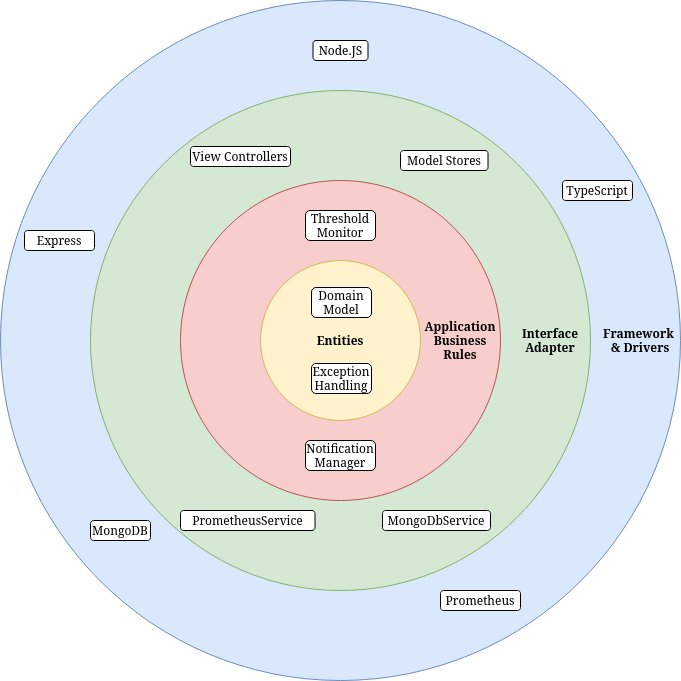

The diagram above was exported from draw.io. Its source (the exported page's mxGraphModel, read from the mxfile embedded in the PNG):
<mxGraphModel dx="1422" dy="680" grid="1" gridSize="10" guides="1" tooltips="1" connect="1" arrows="1" fold="1" page="1" pageScale="1" pageWidth="850" pageHeight="1100" math="0" shadow="0">
  <root>
    <mxCell id="0" />
    <mxCell id="1" parent="0" />
    <mxCell id="DH744E-QInVpVE7m2hf_-7" value="" style="ellipse;whiteSpace=wrap;html=1;aspect=fixed;fillColor=#dae8fc;strokeColor=#6c8ebf;" parent="1" vertex="1">
      <mxGeometry x="80" y="380" width="680" height="680" as="geometry" />
    </mxCell>
    <mxCell id="DH744E-QInVpVE7m2hf_-6" value="" style="ellipse;whiteSpace=wrap;html=1;aspect=fixed;fillColor=#d5e8d4;strokeColor=#82b366;" parent="1" vertex="1">
      <mxGeometry x="170" y="470" width="500" height="500" as="geometry" />
    </mxCell>
    <mxCell id="DH744E-QInVpVE7m2hf_-5" value="" style="ellipse;whiteSpace=wrap;html=1;aspect=fixed;fillColor=#f8cecc;strokeColor=#b85450;" parent="1" vertex="1">
      <mxGeometry x="260" y="560" width="320" height="320" as="geometry" />
    </mxCell>
    <mxCell id="DH744E-QInVpVE7m2hf_-4" value="" style="ellipse;whiteSpace=wrap;html=1;aspect=fixed;labelBackgroundColor=none;fillColor=#fff2cc;strokeColor=#d6b656;" parent="1" vertex="1">
      <mxGeometry x="340" y="640" width="160" height="160" as="geometry" />
    </mxCell>
    <mxCell id="_9GvtzLEMhLRBYuVsWSU-1" value="MongoDB" style="rounded=1;whiteSpace=wrap;html=1;" parent="1" vertex="1">
      <mxGeometry x="170" y="900" width="60" height="20" as="geometry" />
    </mxCell>
    <mxCell id="_9GvtzLEMhLRBYuVsWSU-2" value="Prometheus" style="rounded=1;whiteSpace=wrap;html=1;" parent="1" vertex="1">
      <mxGeometry x="520" y="970" width="80" height="20" as="geometry" />
    </mxCell>
    <mxCell id="_9GvtzLEMhLRBYuVsWSU-3" value="Framework&amp;nbsp; &amp;amp; Drivers" style="text;html=1;strokeColor=none;fillColor=none;align=center;verticalAlign=middle;whiteSpace=wrap;rounded=0;fontStyle=1" parent="1" vertex="1">
      <mxGeometry x="690" y="705" width="60" height="30" as="geometry" />
    </mxCell>
    <mxCell id="_9GvtzLEMhLRBYuVsWSU-4" value="Node.JS" style="rounded=1;whiteSpace=wrap;html=1;" parent="1" vertex="1">
      <mxGeometry x="392.5" y="420" width="55" height="20" as="geometry" />
    </mxCell>
    <mxCell id="_9GvtzLEMhLRBYuVsWSU-6" value="Entities" style="text;html=1;strokeColor=none;fillColor=none;align=center;verticalAlign=middle;whiteSpace=wrap;rounded=0;fontStyle=1" parent="1" vertex="1">
      <mxGeometry x="390" y="705" width="60" height="30" as="geometry" />
    </mxCell>
    <mxCell id="_9GvtzLEMhLRBYuVsWSU-11" value="Application Business Rules" style="text;html=1;strokeColor=none;fillColor=none;align=center;verticalAlign=middle;whiteSpace=wrap;rounded=1;fontStyle=1" parent="1" vertex="1">
      <mxGeometry x="510" y="705" width="60" height="30" as="geometry" />
    </mxCell>
    <mxCell id="_9GvtzLEMhLRBYuVsWSU-13" value="Interface Adapter" style="text;html=1;strokeColor=none;fillColor=none;align=center;verticalAlign=middle;whiteSpace=wrap;rounded=0;fontStyle=1" parent="1" vertex="1">
      <mxGeometry x="600" y="705" width="60" height="30" as="geometry" />
    </mxCell>
    <mxCell id="_9GvtzLEMhLRBYuVsWSU-14" value="PrometheusService" style="rounded=1;whiteSpace=wrap;html=1;" parent="1" vertex="1">
      <mxGeometry x="260" y="890" width="134.5" height="20" as="geometry" />
    </mxCell>
    <mxCell id="_9GvtzLEMhLRBYuVsWSU-15" value="MongoDbService" style="rounded=1;whiteSpace=wrap;html=1;" parent="1" vertex="1">
      <mxGeometry x="462" y="890" width="108" height="20" as="geometry" />
    </mxCell>
    <mxCell id="_9GvtzLEMhLRBYuVsWSU-16" value="View Controllers" style="rounded=1;whiteSpace=wrap;html=1;gradientColor=none;" parent="1" vertex="1">
      <mxGeometry x="270" y="526" width="100" height="20" as="geometry" />
    </mxCell>
    <mxCell id="_9GvtzLEMhLRBYuVsWSU-17" value="Threshold Monitor" style="rounded=1;whiteSpace=wrap;html=1;" parent="1" vertex="1">
      <mxGeometry x="385" y="590" width="70" height="30" as="geometry" />
    </mxCell>
    <mxCell id="DH744E-QInVpVE7m2hf_-8" value="Domain Model" style="text;html=1;align=center;verticalAlign=middle;whiteSpace=wrap;rounded=1;fillColor=default;strokeColor=default;" parent="1" vertex="1">
      <mxGeometry x="391" y="667" width="60" height="30" as="geometry" />
    </mxCell>
    <mxCell id="DH744E-QInVpVE7m2hf_-10" value="Exception Handling" style="text;html=1;strokeColor=default;fillColor=default;align=center;verticalAlign=middle;whiteSpace=wrap;rounded=1;" parent="1" vertex="1">
      <mxGeometry x="391" y="743" width="60" height="30" as="geometry" />
    </mxCell>
    <mxCell id="DH744E-QInVpVE7m2hf_-11" value="Notification Manager" style="text;html=1;strokeColor=default;fillColor=default;align=center;verticalAlign=middle;whiteSpace=wrap;rounded=1;" parent="1" vertex="1">
      <mxGeometry x="385" y="820" width="70" height="30" as="geometry" />
    </mxCell>
    <mxCell id="DH744E-QInVpVE7m2hf_-13" value="TypeScript" style="rounded=1;whiteSpace=wrap;html=1;" parent="1" vertex="1">
      <mxGeometry x="642" y="560" width="70" height="20" as="geometry" />
    </mxCell>
    <mxCell id="DH744E-QInVpVE7m2hf_-14" value="Express" style="rounded=1;whiteSpace=wrap;html=1;" parent="1" vertex="1">
      <mxGeometry x="104" y="610" width="70" height="20" as="geometry" />
    </mxCell>
    <mxCell id="1LGSD079j5nWtYzWwAAj-1" value="Model Stores" style="rounded=1;whiteSpace=wrap;html=1;" vertex="1" parent="1">
      <mxGeometry x="480" y="530" width="87.5" height="20" as="geometry" />
    </mxCell>
  </root>
</mxGraphModel>